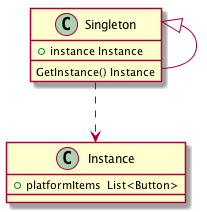

The diagram above was rendered by PlantUML. Its source (embedded in the PNG):
@startuml signleton

 class Instance{
        +platformItems  List<Button>
    }
    class Singleton{
        +instance Instance
        GetInstance() Instance

    }
    
 Singleton <|-- Singleton
    Singleton ..> Instance

@enduml